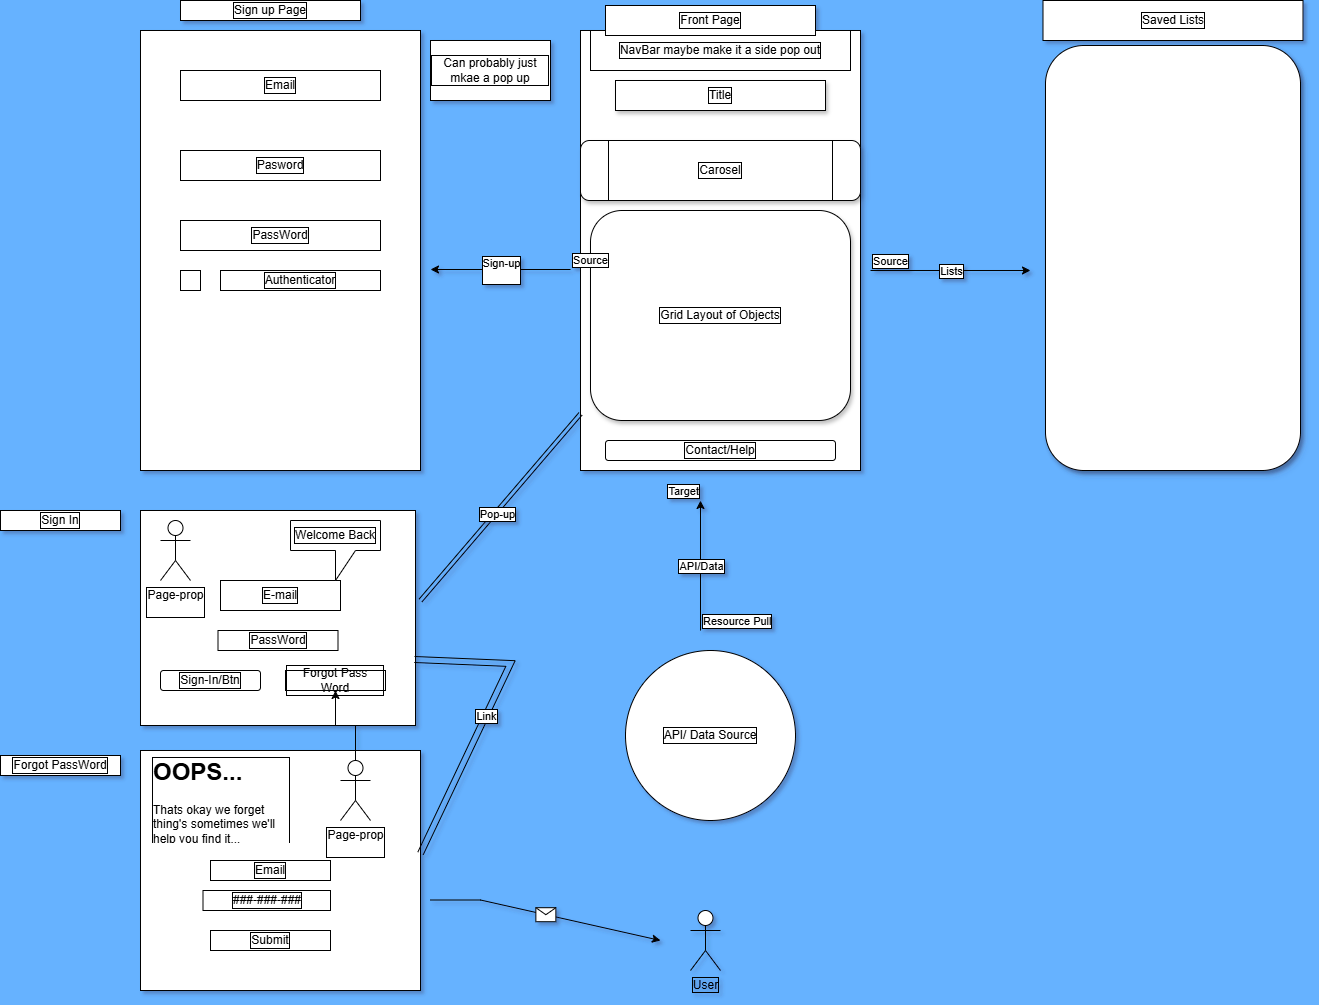

The diagram above was exported from draw.io. Its source (the exported page's mxGraphModel, read from the mxfile embedded in the PNG):
<mxGraphModel dx="3164" dy="1201" grid="1" gridSize="10" guides="1" tooltips="1" connect="1" arrows="1" fold="1" page="1" pageScale="1" pageWidth="850" pageHeight="1100" background="#66B2FF" math="0" shadow="1">
  <root>
    <mxCell id="0" />
    <mxCell id="1" parent="0" />
    <mxCell id="2_ASLqUfrEEVP9vTMWPu-1" value="" style="rounded=0;whiteSpace=wrap;html=1;rotation=-90;labelBorderColor=default;" parent="1" vertex="1">
      <mxGeometry x="-40" y="120" width="440" height="280" as="geometry" />
    </mxCell>
    <mxCell id="2_ASLqUfrEEVP9vTMWPu-3" value="" style="rounded=1;whiteSpace=wrap;html=1;rotation=90;glass=0;shadow=1;labelBorderColor=default;" parent="1" vertex="1">
      <mxGeometry x="420" y="140" width="425" height="255" as="geometry" />
    </mxCell>
    <mxCell id="2_ASLqUfrEEVP9vTMWPu-6" value="Title" style="rounded=0;whiteSpace=wrap;html=1;shadow=1;labelBorderColor=default;" parent="1" vertex="1">
      <mxGeometry x="75" y="90" width="210" height="30" as="geometry" />
    </mxCell>
    <mxCell id="2_ASLqUfrEEVP9vTMWPu-7" value="Carosel" style="shape=process;whiteSpace=wrap;html=1;backgroundOutline=1;glass=0;rounded=1;shadow=1;labelBorderColor=default;" parent="1" vertex="1">
      <mxGeometry x="40" y="150" width="280" height="60" as="geometry" />
    </mxCell>
    <mxCell id="2_ASLqUfrEEVP9vTMWPu-8" value="Grid Layout of Objects" style="rounded=1;whiteSpace=wrap;html=1;shadow=1;labelBorderColor=default;" parent="1" vertex="1">
      <mxGeometry x="50" y="220" width="260" height="210" as="geometry" />
    </mxCell>
    <mxCell id="2_ASLqUfrEEVP9vTMWPu-9" value="Contact/Help" style="rounded=1;whiteSpace=wrap;html=1;labelBorderColor=default;" parent="1" vertex="1">
      <mxGeometry x="65" y="450" width="230" height="20" as="geometry" />
    </mxCell>
    <mxCell id="2_ASLqUfrEEVP9vTMWPu-10" value="NavBar maybe make it a side pop out" style="rounded=0;whiteSpace=wrap;html=1;labelBorderColor=default;" parent="1" vertex="1">
      <mxGeometry x="50" y="40" width="260" height="40" as="geometry" />
    </mxCell>
    <mxCell id="2_ASLqUfrEEVP9vTMWPu-11" value="Saved Lists" style="rounded=0;whiteSpace=wrap;html=1;labelBorderColor=default;" parent="1" vertex="1">
      <mxGeometry x="502.5" y="10" width="260" height="40" as="geometry" />
    </mxCell>
    <mxCell id="2_ASLqUfrEEVP9vTMWPu-12" value="Front Page" style="rounded=0;whiteSpace=wrap;html=1;labelBorderColor=default;" parent="1" vertex="1">
      <mxGeometry x="65" y="15" width="210" height="30" as="geometry" />
    </mxCell>
    <mxCell id="2_ASLqUfrEEVP9vTMWPu-13" value="" style="endArrow=classic;html=1;rounded=0;labelBorderColor=default;" parent="1" edge="1">
      <mxGeometry relative="1" as="geometry">
        <mxPoint x="330" y="280" as="sourcePoint" />
        <mxPoint x="490" y="280" as="targetPoint" />
      </mxGeometry>
    </mxCell>
    <mxCell id="2_ASLqUfrEEVP9vTMWPu-14" value="Lists" style="edgeLabel;resizable=0;html=1;;align=center;verticalAlign=middle;labelBorderColor=default;" parent="2_ASLqUfrEEVP9vTMWPu-13" connectable="0" vertex="1">
      <mxGeometry relative="1" as="geometry" />
    </mxCell>
    <mxCell id="2_ASLqUfrEEVP9vTMWPu-15" value="Source" style="edgeLabel;resizable=0;html=1;;align=left;verticalAlign=bottom;labelBorderColor=default;" parent="2_ASLqUfrEEVP9vTMWPu-13" connectable="0" vertex="1">
      <mxGeometry x="-1" relative="1" as="geometry" />
    </mxCell>
    <mxCell id="2_ASLqUfrEEVP9vTMWPu-16" value="API/ Data Source" style="ellipse;whiteSpace=wrap;html=1;aspect=fixed;labelBorderColor=default;" parent="1" vertex="1">
      <mxGeometry x="85" y="660" width="170" height="170" as="geometry" />
    </mxCell>
    <mxCell id="2_ASLqUfrEEVP9vTMWPu-17" value="" style="endArrow=classic;html=1;rounded=0;labelBorderColor=default;" parent="1" edge="1">
      <mxGeometry relative="1" as="geometry">
        <mxPoint x="160" y="640" as="sourcePoint" />
        <mxPoint x="160" y="510" as="targetPoint" />
        <Array as="points" />
      </mxGeometry>
    </mxCell>
    <mxCell id="2_ASLqUfrEEVP9vTMWPu-18" value="API/Data" style="edgeLabel;resizable=0;html=1;;align=center;verticalAlign=middle;labelBorderColor=default;" parent="2_ASLqUfrEEVP9vTMWPu-17" connectable="0" vertex="1">
      <mxGeometry relative="1" as="geometry" />
    </mxCell>
    <mxCell id="2_ASLqUfrEEVP9vTMWPu-19" value="Resource Pull" style="edgeLabel;resizable=0;html=1;;align=left;verticalAlign=bottom;labelBorderColor=default;" parent="2_ASLqUfrEEVP9vTMWPu-17" connectable="0" vertex="1">
      <mxGeometry x="-1" relative="1" as="geometry" />
    </mxCell>
    <mxCell id="2_ASLqUfrEEVP9vTMWPu-20" value="Target" style="edgeLabel;resizable=0;html=1;;align=right;verticalAlign=bottom;labelBorderColor=default;" parent="2_ASLqUfrEEVP9vTMWPu-17" connectable="0" vertex="1">
      <mxGeometry x="1" relative="1" as="geometry" />
    </mxCell>
    <mxCell id="2_ASLqUfrEEVP9vTMWPu-22" value="" style="rounded=0;whiteSpace=wrap;html=1;labelBorderColor=default;" parent="1" vertex="1">
      <mxGeometry x="-400" y="40" width="280" height="440" as="geometry" />
    </mxCell>
    <mxCell id="2_ASLqUfrEEVP9vTMWPu-23" value="Sign up Page" style="rounded=0;whiteSpace=wrap;html=1;labelBorderColor=default;" parent="1" vertex="1">
      <mxGeometry x="-360" y="10" width="180" height="20" as="geometry" />
    </mxCell>
    <mxCell id="2_ASLqUfrEEVP9vTMWPu-24" value="Email" style="rounded=0;whiteSpace=wrap;html=1;labelBorderColor=default;" parent="1" vertex="1">
      <mxGeometry x="-360" y="80" width="200" height="30" as="geometry" />
    </mxCell>
    <mxCell id="2_ASLqUfrEEVP9vTMWPu-25" value="Pasword" style="rounded=0;whiteSpace=wrap;html=1;labelBorderColor=default;" parent="1" vertex="1">
      <mxGeometry x="-360" y="160" width="200" height="30" as="geometry" />
    </mxCell>
    <mxCell id="2_ASLqUfrEEVP9vTMWPu-26" value="PassWord" style="rounded=0;whiteSpace=wrap;html=1;labelBorderColor=default;" parent="1" vertex="1">
      <mxGeometry x="-360" y="230" width="200" height="30" as="geometry" />
    </mxCell>
    <mxCell id="2_ASLqUfrEEVP9vTMWPu-27" value="" style="whiteSpace=wrap;html=1;aspect=fixed;labelBorderColor=default;" parent="1" vertex="1">
      <mxGeometry x="-360" y="280" width="20" height="20" as="geometry" />
    </mxCell>
    <mxCell id="2_ASLqUfrEEVP9vTMWPu-28" value="Authenticator" style="rounded=0;whiteSpace=wrap;html=1;labelBorderColor=default;" parent="1" vertex="1">
      <mxGeometry x="-320" y="280" width="160" height="20" as="geometry" />
    </mxCell>
    <mxCell id="2_ASLqUfrEEVP9vTMWPu-29" value="" style="endArrow=classic;html=1;rounded=0;labelBorderColor=default;" parent="1" edge="1">
      <mxGeometry relative="1" as="geometry">
        <mxPoint x="30" y="279" as="sourcePoint" />
        <mxPoint x="-110" y="279" as="targetPoint" />
        <Array as="points">
          <mxPoint x="-50" y="279" />
        </Array>
      </mxGeometry>
    </mxCell>
    <mxCell id="2_ASLqUfrEEVP9vTMWPu-30" value="Sign-up&lt;div&gt;&lt;br&gt;&lt;/div&gt;" style="edgeLabel;resizable=0;html=1;;align=center;verticalAlign=middle;labelBorderColor=default;" parent="2_ASLqUfrEEVP9vTMWPu-29" connectable="0" vertex="1">
      <mxGeometry relative="1" as="geometry" />
    </mxCell>
    <mxCell id="2_ASLqUfrEEVP9vTMWPu-31" value="Source" style="edgeLabel;resizable=0;html=1;;align=left;verticalAlign=bottom;labelBorderColor=default;" parent="2_ASLqUfrEEVP9vTMWPu-29" connectable="0" vertex="1">
      <mxGeometry x="-1" relative="1" as="geometry" />
    </mxCell>
    <mxCell id="2_ASLqUfrEEVP9vTMWPu-33" value="Can probably just mkae a pop up" style="rounded=0;whiteSpace=wrap;html=1;labelBorderColor=default;" parent="1" vertex="1">
      <mxGeometry x="-110" y="50" width="120" height="60" as="geometry" />
    </mxCell>
    <mxCell id="2_ASLqUfrEEVP9vTMWPu-34" value="" style="rounded=0;whiteSpace=wrap;html=1;rotation=90;labelBorderColor=default;" parent="1" vertex="1">
      <mxGeometry x="-370" y="490" width="215" height="275" as="geometry" />
    </mxCell>
    <mxCell id="2_ASLqUfrEEVP9vTMWPu-36" value="E-mail" style="rounded=0;whiteSpace=wrap;html=1;labelBorderColor=default;" parent="1" vertex="1">
      <mxGeometry x="-320" y="590" width="120" height="30" as="geometry" />
    </mxCell>
    <mxCell id="2_ASLqUfrEEVP9vTMWPu-37" value="PassWord" style="rounded=0;whiteSpace=wrap;html=1;labelBorderColor=default;" parent="1" vertex="1">
      <mxGeometry x="-322.5" y="640" width="120" height="20" as="geometry" />
    </mxCell>
    <mxCell id="2_ASLqUfrEEVP9vTMWPu-38" value="Welcome Back" style="shape=callout;whiteSpace=wrap;html=1;perimeter=calloutPerimeter;labelBorderColor=default;" parent="1" vertex="1">
      <mxGeometry x="-250" y="530" width="90" height="60" as="geometry" />
    </mxCell>
    <mxCell id="2_ASLqUfrEEVP9vTMWPu-39" value="Page-prop&lt;div&gt;&lt;br&gt;&lt;/div&gt;" style="shape=umlActor;verticalLabelPosition=bottom;verticalAlign=top;html=1;outlineConnect=0;labelBorderColor=default;" parent="1" vertex="1">
      <mxGeometry x="-380" y="530" width="30" height="60" as="geometry" />
    </mxCell>
    <mxCell id="2_ASLqUfrEEVP9vTMWPu-40" value="Sign-In/Btn" style="rounded=1;whiteSpace=wrap;html=1;labelBorderColor=default;" parent="1" vertex="1">
      <mxGeometry x="-380" y="680" width="100" height="20" as="geometry" />
    </mxCell>
    <mxCell id="2_ASLqUfrEEVP9vTMWPu-41" value="" style="shape=link;html=1;rounded=0;entryX=0.419;entryY=-0.018;entryDx=0;entryDy=0;entryPerimeter=0;labelBorderColor=default;" parent="1" source="2_ASLqUfrEEVP9vTMWPu-1" target="2_ASLqUfrEEVP9vTMWPu-34" edge="1">
      <mxGeometry width="100" relative="1" as="geometry">
        <mxPoint x="-80" y="410" as="sourcePoint" />
        <mxPoint x="-70" y="600" as="targetPoint" />
      </mxGeometry>
    </mxCell>
    <mxCell id="2_ASLqUfrEEVP9vTMWPu-42" value="Pop-up" style="edgeLabel;html=1;align=center;verticalAlign=middle;resizable=0;points=[];labelBorderColor=default;" parent="2_ASLqUfrEEVP9vTMWPu-41" vertex="1" connectable="0">
      <mxGeometry x="0.0545" y="2" relative="1" as="geometry">
        <mxPoint as="offset" />
      </mxGeometry>
    </mxCell>
    <mxCell id="2_ASLqUfrEEVP9vTMWPu-43" value="" style="rounded=0;whiteSpace=wrap;html=1;labelBorderColor=default;" parent="1" vertex="1">
      <mxGeometry x="-400" y="760" width="280" height="240" as="geometry" />
    </mxCell>
    <mxCell id="2_ASLqUfrEEVP9vTMWPu-44" value="Forgot PassWord" style="rounded=0;whiteSpace=wrap;html=1;labelBorderColor=default;" parent="1" vertex="1">
      <mxGeometry x="-540" y="765" width="120" height="20" as="geometry" />
    </mxCell>
    <mxCell id="2_ASLqUfrEEVP9vTMWPu-45" value="Sign In" style="rounded=0;whiteSpace=wrap;html=1;labelBorderColor=default;" parent="1" vertex="1">
      <mxGeometry x="-540" y="520" width="120" height="20" as="geometry" />
    </mxCell>
    <mxCell id="2_ASLqUfrEEVP9vTMWPu-47" value="&lt;h1 style=&quot;margin-top: 0px;&quot;&gt;OOPS...&lt;/h1&gt;&lt;div&gt;Thats okay we forget thing's sometimes we'll help you find it...&lt;/div&gt;" style="text;html=1;whiteSpace=wrap;overflow=hidden;rounded=0;labelBorderColor=default;" parent="1" vertex="1">
      <mxGeometry x="-390" y="760" width="140" height="90" as="geometry" />
    </mxCell>
    <mxCell id="2_ASLqUfrEEVP9vTMWPu-49" value="Email" style="rounded=0;whiteSpace=wrap;html=1;labelBorderColor=default;" parent="1" vertex="1">
      <mxGeometry x="-330" y="870" width="120" height="20" as="geometry" />
    </mxCell>
    <mxCell id="2_ASLqUfrEEVP9vTMWPu-50" value="###-###-###" style="rounded=0;whiteSpace=wrap;html=1;labelBorderColor=default;" parent="1" vertex="1">
      <mxGeometry x="-337.5" y="900" width="127.5" height="20" as="geometry" />
    </mxCell>
    <mxCell id="2_ASLqUfrEEVP9vTMWPu-51" value="Submit" style="rounded=0;whiteSpace=wrap;html=1;labelBorderColor=default;" parent="1" vertex="1">
      <mxGeometry x="-330" y="940" width="120" height="20" as="geometry" />
    </mxCell>
    <mxCell id="2_ASLqUfrEEVP9vTMWPu-52" value="" style="endArrow=classic;html=1;rounded=0;labelBorderColor=default;" parent="1" edge="1">
      <mxGeometry relative="1" as="geometry">
        <mxPoint x="-110" y="909.5" as="sourcePoint" />
        <mxPoint x="120" y="950" as="targetPoint" />
        <Array as="points">
          <mxPoint x="-60" y="909.5" />
        </Array>
      </mxGeometry>
    </mxCell>
    <mxCell id="2_ASLqUfrEEVP9vTMWPu-53" value="" style="shape=message;html=1;outlineConnect=0;labelBorderColor=default;" parent="2_ASLqUfrEEVP9vTMWPu-52" vertex="1">
      <mxGeometry width="20" height="14" relative="1" as="geometry">
        <mxPoint x="-10" y="-7" as="offset" />
      </mxGeometry>
    </mxCell>
    <mxCell id="2_ASLqUfrEEVP9vTMWPu-54" value="User" style="shape=umlActor;verticalLabelPosition=bottom;verticalAlign=top;html=1;outlineConnect=0;labelBorderColor=default;" parent="1" vertex="1">
      <mxGeometry x="150" y="920" width="30" height="60" as="geometry" />
    </mxCell>
    <mxCell id="2_ASLqUfrEEVP9vTMWPu-63" value="" style="edgeStyle=orthogonalEdgeStyle;rounded=0;orthogonalLoop=1;jettySize=auto;html=1;labelBorderColor=default;" parent="1" source="2_ASLqUfrEEVP9vTMWPu-59" target="2_ASLqUfrEEVP9vTMWPu-60" edge="1">
      <mxGeometry relative="1" as="geometry" />
    </mxCell>
    <mxCell id="2_ASLqUfrEEVP9vTMWPu-59" value="Page-prop&lt;div&gt;&lt;br&gt;&lt;/div&gt;" style="shape=umlActor;verticalLabelPosition=bottom;verticalAlign=top;html=1;outlineConnect=0;labelBorderColor=default;" parent="1" vertex="1">
      <mxGeometry x="-200" y="770" width="30" height="60" as="geometry" />
    </mxCell>
    <mxCell id="2_ASLqUfrEEVP9vTMWPu-60" value="Forgot Pass Word" style="rounded=0;whiteSpace=wrap;html=1;labelBorderColor=default;" parent="1" vertex="1">
      <mxGeometry x="-255" y="680" width="100" height="20" as="geometry" />
    </mxCell>
    <mxCell id="2_ASLqUfrEEVP9vTMWPu-61" value="" style="shape=link;html=1;rounded=0;width=6;exitX=0.693;exitY=0.004;exitDx=0;exitDy=0;exitPerimeter=0;entryX=1;entryY=0.429;entryDx=0;entryDy=0;entryPerimeter=0;labelBorderColor=default;" parent="1" source="2_ASLqUfrEEVP9vTMWPu-34" target="2_ASLqUfrEEVP9vTMWPu-43" edge="1">
      <mxGeometry width="100" relative="1" as="geometry">
        <mxPoint x="-99.99883890356068" y="672.88" as="sourcePoint" />
        <mxPoint x="-30" y="870" as="targetPoint" />
        <Array as="points">
          <mxPoint x="-30" y="673" />
        </Array>
      </mxGeometry>
    </mxCell>
    <mxCell id="2_ASLqUfrEEVP9vTMWPu-62" value="Link" style="edgeLabel;html=1;align=center;verticalAlign=middle;resizable=0;points=[];labelBorderColor=default;" parent="2_ASLqUfrEEVP9vTMWPu-61" vertex="1" connectable="0">
      <mxGeometry x="0.0023" relative="1" as="geometry">
        <mxPoint as="offset" />
      </mxGeometry>
    </mxCell>
  </root>
</mxGraphModel>